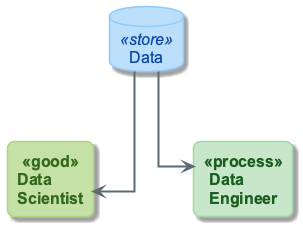

The diagram above was rendered by PlantUML. Its source (embedded in the PNG):
@startuml
!include ../_template_styles.puml
!include _week1_visual_style.puml

top to bottom direction
skinparam nodesep 100
skinparam ranksep 70

database "Data" as D <<store>>
rectangle "Data\nScientist" as DS <<good>>
rectangle "Data\nEngineer" as DE <<process>>

D -down-> DS
D -down-> DE

@enduml